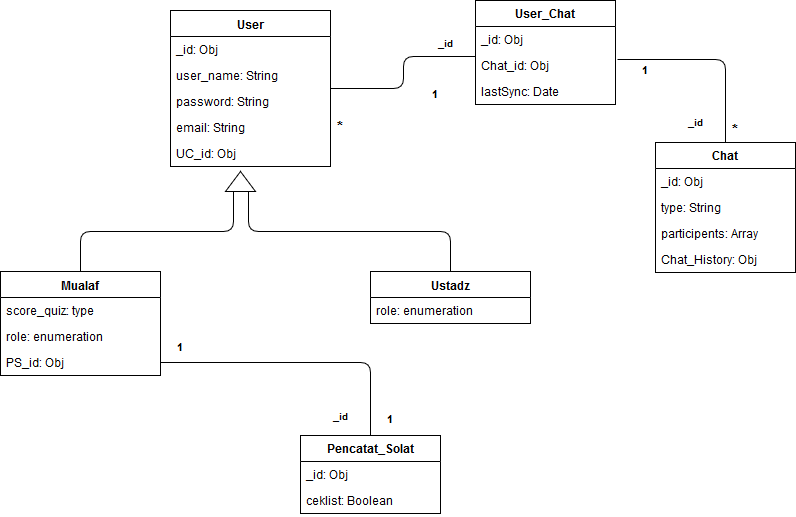

The diagram above was exported from draw.io. Its source (the exported page's mxGraphModel, read from the mxfile embedded in the PNG):
<mxGraphModel dx="840" dy="481" grid="1" gridSize="10" guides="1" tooltips="1" connect="1" arrows="1" fold="1" page="1" pageScale="1" pageWidth="850" pageHeight="1100" math="0" shadow="0">
  <root>
    <mxCell id="0" />
    <mxCell id="1" parent="0" />
    <mxCell id="HSApTgCGV24PtR192aA_-1" value="" style="endArrow=none;html=1;edgeStyle=elbowEdgeStyle;elbow=vertical;entryX=0;entryY=0.25;entryDx=0;entryDy=0;" edge="1" parent="1" source="HSApTgCGV24PtR192aA_-3" target="HSApTgCGV24PtR192aA_-51">
      <mxGeometry width="50" height="50" relative="1" as="geometry">
        <mxPoint x="195" y="385" as="sourcePoint" />
        <mxPoint x="265" y="334" as="targetPoint" />
      </mxGeometry>
    </mxCell>
    <mxCell id="HSApTgCGV24PtR192aA_-2" value="" style="endArrow=none;html=1;edgeStyle=elbowEdgeStyle;elbow=vertical;entryX=0;entryY=0.75;entryDx=0;entryDy=0;exitX=0.5;exitY=0;exitDx=0;exitDy=0;" edge="1" parent="1" source="HSApTgCGV24PtR192aA_-12" target="HSApTgCGV24PtR192aA_-51">
      <mxGeometry width="50" height="50" relative="1" as="geometry">
        <mxPoint x="485" y="385" as="sourcePoint" />
        <mxPoint x="365" y="335" as="targetPoint" />
      </mxGeometry>
    </mxCell>
    <mxCell id="HSApTgCGV24PtR192aA_-3" value="Mualaf" style="swimlane;fontStyle=1;align=center;verticalAlign=top;childLayout=stackLayout;horizontal=1;startSize=26;horizontalStack=0;resizeParent=1;resizeParentMax=0;resizeLast=0;collapsible=1;marginBottom=0;" vertex="1" parent="1">
      <mxGeometry x="35" y="519" width="160" height="104" as="geometry" />
    </mxCell>
    <mxCell id="HSApTgCGV24PtR192aA_-4" value="score_quiz: type" style="text;strokeColor=none;fillColor=none;align=left;verticalAlign=top;spacingLeft=4;spacingRight=4;overflow=hidden;rotatable=0;points=[[0,0.5],[1,0.5]];portConstraint=eastwest;" vertex="1" parent="HSApTgCGV24PtR192aA_-3">
      <mxGeometry y="26" width="160" height="26" as="geometry" />
    </mxCell>
    <mxCell id="HSApTgCGV24PtR192aA_-5" value="role: enumeration" style="text;strokeColor=none;fillColor=none;align=left;verticalAlign=top;spacingLeft=4;spacingRight=4;overflow=hidden;rotatable=0;points=[[0,0.5],[1,0.5]];portConstraint=eastwest;" vertex="1" parent="HSApTgCGV24PtR192aA_-3">
      <mxGeometry y="52" width="160" height="26" as="geometry" />
    </mxCell>
    <mxCell id="HSApTgCGV24PtR192aA_-6" value="PS_id: Obj" style="text;strokeColor=none;fillColor=none;align=left;verticalAlign=top;spacingLeft=4;spacingRight=4;overflow=hidden;rotatable=0;points=[[0,0.5],[1,0.5]];portConstraint=eastwest;" vertex="1" parent="HSApTgCGV24PtR192aA_-3">
      <mxGeometry y="78" width="160" height="26" as="geometry" />
    </mxCell>
    <mxCell id="HSApTgCGV24PtR192aA_-12" value="Ustadz" style="swimlane;fontStyle=1;align=center;verticalAlign=top;childLayout=stackLayout;horizontal=1;startSize=26;horizontalStack=0;resizeParent=1;resizeParentMax=0;resizeLast=0;collapsible=1;marginBottom=0;" vertex="1" parent="1">
      <mxGeometry x="405" y="519" width="160" height="52" as="geometry" />
    </mxCell>
    <mxCell id="HSApTgCGV24PtR192aA_-13" value="role: enumeration" style="text;strokeColor=none;fillColor=none;align=left;verticalAlign=top;spacingLeft=4;spacingRight=4;overflow=hidden;rotatable=0;points=[[0,0.5],[1,0.5]];portConstraint=eastwest;" vertex="1" parent="HSApTgCGV24PtR192aA_-12">
      <mxGeometry y="26" width="160" height="26" as="geometry" />
    </mxCell>
    <mxCell id="HSApTgCGV24PtR192aA_-14" value="Chat" style="swimlane;fontStyle=1;childLayout=stackLayout;horizontal=1;startSize=26;fillColor=none;horizontalStack=0;resizeParent=1;resizeParentMax=0;resizeLast=0;collapsible=1;marginBottom=0;" vertex="1" parent="1">
      <mxGeometry x="690" y="390" width="140" height="130" as="geometry" />
    </mxCell>
    <mxCell id="HSApTgCGV24PtR192aA_-15" value="_id: Obj" style="text;strokeColor=none;fillColor=none;align=left;verticalAlign=top;spacingLeft=4;spacingRight=4;overflow=hidden;rotatable=0;points=[[0,0.5],[1,0.5]];portConstraint=eastwest;" vertex="1" parent="HSApTgCGV24PtR192aA_-14">
      <mxGeometry y="26" width="140" height="26" as="geometry" />
    </mxCell>
    <mxCell id="HSApTgCGV24PtR192aA_-16" value="type: String" style="text;strokeColor=none;fillColor=none;align=left;verticalAlign=top;spacingLeft=4;spacingRight=4;overflow=hidden;rotatable=0;points=[[0,0.5],[1,0.5]];portConstraint=eastwest;" vertex="1" parent="HSApTgCGV24PtR192aA_-14">
      <mxGeometry y="52" width="140" height="26" as="geometry" />
    </mxCell>
    <mxCell id="HSApTgCGV24PtR192aA_-17" value="participents: Array" style="text;strokeColor=none;fillColor=none;align=left;verticalAlign=top;spacingLeft=4;spacingRight=4;overflow=hidden;rotatable=0;points=[[0,0.5],[1,0.5]];portConstraint=eastwest;" vertex="1" parent="HSApTgCGV24PtR192aA_-14">
      <mxGeometry y="78" width="140" height="26" as="geometry" />
    </mxCell>
    <mxCell id="HSApTgCGV24PtR192aA_-18" value="Chat_History: Obj" style="text;strokeColor=none;fillColor=none;align=left;verticalAlign=top;spacingLeft=4;spacingRight=4;overflow=hidden;rotatable=0;points=[[0,0.5],[1,0.5]];portConstraint=eastwest;" vertex="1" parent="HSApTgCGV24PtR192aA_-14">
      <mxGeometry y="104" width="140" height="26" as="geometry" />
    </mxCell>
    <mxCell id="HSApTgCGV24PtR192aA_-19" value="User_Chat" style="swimlane;fontStyle=1;childLayout=stackLayout;horizontal=1;startSize=26;fillColor=none;horizontalStack=0;resizeParent=1;resizeParentMax=0;resizeLast=0;collapsible=1;marginBottom=0;" vertex="1" parent="1">
      <mxGeometry x="510" y="248" width="140" height="104" as="geometry" />
    </mxCell>
    <mxCell id="HSApTgCGV24PtR192aA_-20" value="_id: Obj" style="text;strokeColor=none;fillColor=none;align=left;verticalAlign=top;spacingLeft=4;spacingRight=4;overflow=hidden;rotatable=0;points=[[0,0.5],[1,0.5]];portConstraint=eastwest;" vertex="1" parent="HSApTgCGV24PtR192aA_-19">
      <mxGeometry y="26" width="140" height="26" as="geometry" />
    </mxCell>
    <mxCell id="HSApTgCGV24PtR192aA_-21" value="Chat_id: Obj" style="text;strokeColor=none;fillColor=none;align=left;verticalAlign=top;spacingLeft=4;spacingRight=4;overflow=hidden;rotatable=0;points=[[0,0.5],[1,0.5]];portConstraint=eastwest;" vertex="1" parent="HSApTgCGV24PtR192aA_-19">
      <mxGeometry y="52" width="140" height="26" as="geometry" />
    </mxCell>
    <mxCell id="HSApTgCGV24PtR192aA_-22" value="lastSync: Date" style="text;strokeColor=none;fillColor=none;align=left;verticalAlign=top;spacingLeft=4;spacingRight=4;overflow=hidden;rotatable=0;points=[[0,0.5],[1,0.5]];portConstraint=eastwest;" vertex="1" parent="HSApTgCGV24PtR192aA_-19">
      <mxGeometry y="78" width="140" height="26" as="geometry" />
    </mxCell>
    <mxCell id="HSApTgCGV24PtR192aA_-23" value="User" style="swimlane;fontStyle=1;align=center;verticalAlign=top;childLayout=stackLayout;horizontal=1;startSize=26;horizontalStack=0;resizeParent=1;resizeParentMax=0;resizeLast=0;collapsible=1;marginBottom=0;" vertex="1" parent="1">
      <mxGeometry x="205" y="258" width="160" height="156" as="geometry" />
    </mxCell>
    <mxCell id="HSApTgCGV24PtR192aA_-24" value="_id: Obj" style="text;strokeColor=none;fillColor=none;align=left;verticalAlign=top;spacingLeft=4;spacingRight=4;overflow=hidden;rotatable=0;points=[[0,0.5],[1,0.5]];portConstraint=eastwest;" vertex="1" parent="HSApTgCGV24PtR192aA_-23">
      <mxGeometry y="26" width="160" height="26" as="geometry" />
    </mxCell>
    <mxCell id="HSApTgCGV24PtR192aA_-25" value="user_name: String" style="text;strokeColor=none;fillColor=none;align=left;verticalAlign=top;spacingLeft=4;spacingRight=4;overflow=hidden;rotatable=0;points=[[0,0.5],[1,0.5]];portConstraint=eastwest;" vertex="1" parent="HSApTgCGV24PtR192aA_-23">
      <mxGeometry y="52" width="160" height="26" as="geometry" />
    </mxCell>
    <mxCell id="HSApTgCGV24PtR192aA_-26" value="password: String" style="text;strokeColor=none;fillColor=none;align=left;verticalAlign=top;spacingLeft=4;spacingRight=4;overflow=hidden;rotatable=0;points=[[0,0.5],[1,0.5]];portConstraint=eastwest;" vertex="1" parent="HSApTgCGV24PtR192aA_-23">
      <mxGeometry y="78" width="160" height="26" as="geometry" />
    </mxCell>
    <mxCell id="HSApTgCGV24PtR192aA_-27" value="email: String" style="text;strokeColor=none;fillColor=none;align=left;verticalAlign=top;spacingLeft=4;spacingRight=4;overflow=hidden;rotatable=0;points=[[0,0.5],[1,0.5]];portConstraint=eastwest;" vertex="1" parent="HSApTgCGV24PtR192aA_-23">
      <mxGeometry y="104" width="160" height="26" as="geometry" />
    </mxCell>
    <mxCell id="HSApTgCGV24PtR192aA_-28" value="UC_id: Obj" style="text;strokeColor=none;fillColor=none;align=left;verticalAlign=top;spacingLeft=4;spacingRight=4;overflow=hidden;rotatable=0;points=[[0,0.5],[1,0.5]];portConstraint=eastwest;" vertex="1" parent="HSApTgCGV24PtR192aA_-23">
      <mxGeometry y="130" width="160" height="26" as="geometry" />
    </mxCell>
    <mxCell id="HSApTgCGV24PtR192aA_-36" value="" style="endArrow=none;html=1;entryX=0;entryY=0.154;entryDx=0;entryDy=0;entryPerimeter=0;edgeStyle=elbowEdgeStyle;exitX=1;exitY=0.5;exitDx=0;exitDy=0;" edge="1" parent="1" source="HSApTgCGV24PtR192aA_-23" target="HSApTgCGV24PtR192aA_-21">
      <mxGeometry width="50" height="50" relative="1" as="geometry">
        <mxPoint x="415" y="431" as="sourcePoint" />
        <mxPoint x="465" y="381" as="targetPoint" />
      </mxGeometry>
    </mxCell>
    <mxCell id="HSApTgCGV24PtR192aA_-37" value="" style="endArrow=none;html=1;edgeStyle=orthogonalEdgeStyle;exitX=1.014;exitY=0.269;exitDx=0;exitDy=0;entryX=0.5;entryY=0;entryDx=0;entryDy=0;exitPerimeter=0;" edge="1" parent="1" source="HSApTgCGV24PtR192aA_-21" target="HSApTgCGV24PtR192aA_-14">
      <mxGeometry width="50" height="50" relative="1" as="geometry">
        <mxPoint x="720" y="358" as="sourcePoint" />
        <mxPoint x="770" y="308" as="targetPoint" />
      </mxGeometry>
    </mxCell>
    <mxCell id="HSApTgCGV24PtR192aA_-38" value="&lt;font style=&quot;font-size: 11px&quot;&gt;1&lt;/font&gt;" style="text;strokeColor=none;fillColor=none;html=1;fontSize=24;fontStyle=1;verticalAlign=middle;align=center;" vertex="1" parent="1">
      <mxGeometry x="420" y="318" width="100" height="40" as="geometry" />
    </mxCell>
    <mxCell id="HSApTgCGV24PtR192aA_-39" value="&lt;font style=&quot;font-size: 11px&quot;&gt;1&lt;/font&gt;" style="text;strokeColor=none;fillColor=none;html=1;fontSize=24;fontStyle=1;verticalAlign=middle;align=center;" vertex="1" parent="1">
      <mxGeometry x="630" y="294" width="100" height="40" as="geometry" />
    </mxCell>
    <mxCell id="HSApTgCGV24PtR192aA_-40" value="&lt;font style=&quot;font-size: 15px&quot;&gt;*&lt;/font&gt;" style="text;strokeColor=none;fillColor=none;html=1;fontSize=24;fontStyle=1;verticalAlign=middle;align=center;" vertex="1" parent="1">
      <mxGeometry x="325" y="352" width="100" height="40" as="geometry" />
    </mxCell>
    <mxCell id="HSApTgCGV24PtR192aA_-41" value="&lt;font style=&quot;font-size: 15px&quot;&gt;*&lt;/font&gt;" style="text;strokeColor=none;fillColor=none;html=1;fontSize=24;fontStyle=1;verticalAlign=middle;align=center;" vertex="1" parent="1">
      <mxGeometry x="720" y="355" width="100" height="40" as="geometry" />
    </mxCell>
    <mxCell id="HSApTgCGV24PtR192aA_-42" value="&lt;font style=&quot;font-size: 10px&quot;&gt;_id&lt;/font&gt;" style="text;strokeColor=none;fillColor=none;html=1;fontSize=24;fontStyle=1;verticalAlign=middle;align=center;" vertex="1" parent="1">
      <mxGeometry x="430" y="267" width="100" height="40" as="geometry" />
    </mxCell>
    <mxCell id="HSApTgCGV24PtR192aA_-43" value="&lt;font style=&quot;font-size: 10px&quot;&gt;_id&lt;/font&gt;" style="text;strokeColor=none;fillColor=none;html=1;fontSize=24;fontStyle=1;verticalAlign=middle;align=center;" vertex="1" parent="1">
      <mxGeometry x="680" y="346" width="100" height="40" as="geometry" />
    </mxCell>
    <mxCell id="HSApTgCGV24PtR192aA_-44" value="Pencatat_Solat" style="swimlane;fontStyle=1;childLayout=stackLayout;horizontal=1;startSize=26;fillColor=none;horizontalStack=0;resizeParent=1;resizeParentMax=0;resizeLast=0;collapsible=1;marginBottom=0;" vertex="1" parent="1">
      <mxGeometry x="335" y="683" width="140" height="78" as="geometry" />
    </mxCell>
    <mxCell id="HSApTgCGV24PtR192aA_-45" value="_id: Obj" style="text;strokeColor=none;fillColor=none;align=left;verticalAlign=top;spacingLeft=4;spacingRight=4;overflow=hidden;rotatable=0;points=[[0,0.5],[1,0.5]];portConstraint=eastwest;" vertex="1" parent="HSApTgCGV24PtR192aA_-44">
      <mxGeometry y="26" width="140" height="26" as="geometry" />
    </mxCell>
    <mxCell id="HSApTgCGV24PtR192aA_-46" value="ceklist: Boolean" style="text;strokeColor=none;fillColor=none;align=left;verticalAlign=top;spacingLeft=4;spacingRight=4;overflow=hidden;rotatable=0;points=[[0,0.5],[1,0.5]];portConstraint=eastwest;" vertex="1" parent="HSApTgCGV24PtR192aA_-44">
      <mxGeometry y="52" width="140" height="26" as="geometry" />
    </mxCell>
    <mxCell id="HSApTgCGV24PtR192aA_-47" value="" style="endArrow=none;html=1;edgeStyle=orthogonalEdgeStyle;entryX=1;entryY=0.5;entryDx=0;entryDy=0;exitX=0.5;exitY=0;exitDx=0;exitDy=0;" edge="1" parent="1" source="HSApTgCGV24PtR192aA_-44" target="HSApTgCGV24PtR192aA_-6">
      <mxGeometry width="50" height="50" relative="1" as="geometry">
        <mxPoint x="135" y="796" as="sourcePoint" />
        <mxPoint x="185" y="746" as="targetPoint" />
      </mxGeometry>
    </mxCell>
    <mxCell id="HSApTgCGV24PtR192aA_-48" value="&lt;font style=&quot;font-size: 11px&quot;&gt;1&lt;/font&gt;" style="text;strokeColor=none;fillColor=none;html=1;fontSize=24;fontStyle=1;verticalAlign=middle;align=center;" vertex="1" parent="1">
      <mxGeometry x="375" y="643" width="100" height="40" as="geometry" />
    </mxCell>
    <mxCell id="HSApTgCGV24PtR192aA_-49" value="&lt;font style=&quot;font-size: 11px&quot;&gt;1&lt;/font&gt;" style="text;strokeColor=none;fillColor=none;html=1;fontSize=24;fontStyle=1;verticalAlign=middle;align=center;" vertex="1" parent="1">
      <mxGeometry x="165" y="571" width="100" height="40" as="geometry" />
    </mxCell>
    <mxCell id="HSApTgCGV24PtR192aA_-50" value="&lt;font style=&quot;font-size: 10px&quot;&gt;_id&lt;/font&gt;" style="text;strokeColor=none;fillColor=none;html=1;fontSize=24;fontStyle=1;verticalAlign=middle;align=center;" vertex="1" parent="1">
      <mxGeometry x="325" y="640" width="100" height="40" as="geometry" />
    </mxCell>
    <mxCell id="HSApTgCGV24PtR192aA_-51" value="" style="triangle;whiteSpace=wrap;html=1;rotation=-90;" vertex="1" parent="1">
      <mxGeometry x="265" y="414" width="20" height="30" as="geometry" />
    </mxCell>
  </root>
</mxGraphModel>